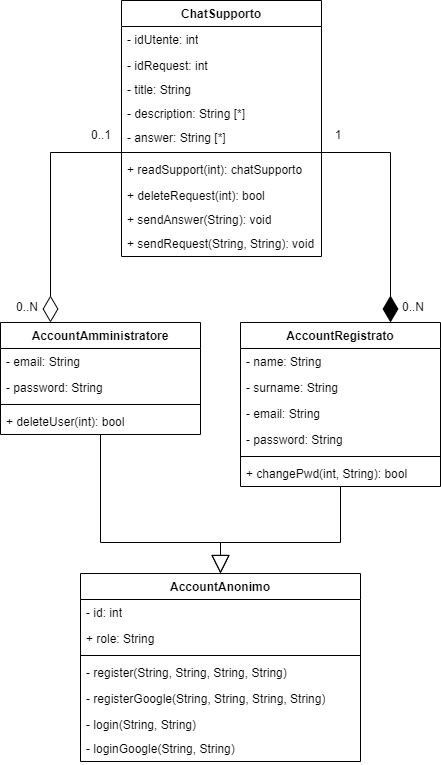

The diagram above was exported from draw.io. Its source (the exported page's mxGraphModel, read from the mxfile embedded in the PNG):
<mxGraphModel dx="7822" dy="3207" grid="1" gridSize="10" guides="1" tooltips="1" connect="1" arrows="1" fold="1" page="1" pageScale="1" pageWidth="3300" pageHeight="2339" math="0" shadow="0">
  <root>
    <mxCell id="0" />
    <mxCell id="1" parent="0" />
    <mxCell id="2" style="endArrow=block;endSize=16;endFill=0;html=1;rounded=0;entryX=0.5;entryY=0;entryDx=0;entryDy=0;exitX=0.5;exitY=1;exitDx=0;exitDy=0;" edge="1" source="3" target="16" parent="1">
      <mxGeometry relative="1" as="geometry">
        <Array as="points">
          <mxPoint x="-5100" y="-1618" />
          <mxPoint x="-4980" y="-1618" />
        </Array>
        <mxPoint x="-4840" y="-1658" as="sourcePoint" />
      </mxGeometry>
    </mxCell>
    <mxCell id="3" value="AccountAmministratore" style="swimlane;fontStyle=1;align=center;verticalAlign=top;childLayout=stackLayout;horizontal=1;startSize=26;horizontalStack=0;resizeParent=1;resizeParentMax=0;resizeLast=0;collapsible=1;marginBottom=0;whiteSpace=wrap;html=1;" vertex="1" parent="1">
      <mxGeometry x="-5200" y="-1838" width="200" height="112" as="geometry" />
    </mxCell>
    <mxCell id="4" value="- email: String" style="text;strokeColor=none;fillColor=none;align=left;verticalAlign=top;spacingLeft=4;spacingRight=4;overflow=hidden;rotatable=0;points=[[0,0.5],[1,0.5]];portConstraint=eastwest;whiteSpace=wrap;html=1;" vertex="1" parent="3">
      <mxGeometry y="26" width="200" height="26" as="geometry" />
    </mxCell>
    <mxCell id="5" value="- password: String" style="text;strokeColor=none;fillColor=none;align=left;verticalAlign=top;spacingLeft=4;spacingRight=4;overflow=hidden;rotatable=0;points=[[0,0.5],[1,0.5]];portConstraint=eastwest;whiteSpace=wrap;html=1;" vertex="1" parent="3">
      <mxGeometry y="52" width="200" height="26" as="geometry" />
    </mxCell>
    <mxCell id="6" value="" style="line;strokeWidth=1;fillColor=none;align=left;verticalAlign=middle;spacingTop=-1;spacingLeft=3;spacingRight=3;rotatable=0;labelPosition=right;points=[];portConstraint=eastwest;strokeColor=inherit;" vertex="1" parent="3">
      <mxGeometry y="78" width="200" height="8" as="geometry" />
    </mxCell>
    <mxCell id="7" value="+ deleteUser(int): bool" style="text;strokeColor=none;fillColor=none;align=left;verticalAlign=top;spacingLeft=4;spacingRight=4;overflow=hidden;rotatable=0;points=[[0,0.5],[1,0.5]];portConstraint=eastwest;whiteSpace=wrap;html=1;" vertex="1" parent="3">
      <mxGeometry y="86" width="200" height="26" as="geometry" />
    </mxCell>
    <mxCell id="8" style="endArrow=block;endSize=16;endFill=0;html=1;rounded=0;entryX=0.5;entryY=0;entryDx=0;entryDy=0;exitX=0.5;exitY=1;exitDx=0;exitDy=0;" edge="1" source="9" target="16" parent="1">
      <mxGeometry relative="1" as="geometry">
        <Array as="points">
          <mxPoint x="-4860" y="-1618" />
          <mxPoint x="-4980" y="-1618" />
        </Array>
        <mxPoint x="-5130" y="-1738" as="sourcePoint" />
      </mxGeometry>
    </mxCell>
    <mxCell id="9" value="AccountRegistrato" style="swimlane;fontStyle=1;align=center;verticalAlign=top;childLayout=stackLayout;horizontal=1;startSize=26;horizontalStack=0;resizeParent=1;resizeParentMax=0;resizeLast=0;collapsible=1;marginBottom=0;whiteSpace=wrap;html=1;" vertex="1" parent="1">
      <mxGeometry x="-4960" y="-1838" width="200" height="164" as="geometry" />
    </mxCell>
    <mxCell id="10" value="- name: String" style="text;strokeColor=none;fillColor=none;align=left;verticalAlign=top;spacingLeft=4;spacingRight=4;overflow=hidden;rotatable=0;points=[[0,0.5],[1,0.5]];portConstraint=eastwest;whiteSpace=wrap;html=1;" vertex="1" parent="9">
      <mxGeometry y="26" width="200" height="26" as="geometry" />
    </mxCell>
    <mxCell id="11" value="- surname: String" style="text;strokeColor=none;fillColor=none;align=left;verticalAlign=top;spacingLeft=4;spacingRight=4;overflow=hidden;rotatable=0;points=[[0,0.5],[1,0.5]];portConstraint=eastwest;whiteSpace=wrap;html=1;" vertex="1" parent="9">
      <mxGeometry y="52" width="200" height="26" as="geometry" />
    </mxCell>
    <mxCell id="12" value="- email: String" style="text;strokeColor=none;fillColor=none;align=left;verticalAlign=top;spacingLeft=4;spacingRight=4;overflow=hidden;rotatable=0;points=[[0,0.5],[1,0.5]];portConstraint=eastwest;whiteSpace=wrap;html=1;" vertex="1" parent="9">
      <mxGeometry y="78" width="200" height="26" as="geometry" />
    </mxCell>
    <mxCell id="13" value="- password: String" style="text;strokeColor=none;fillColor=none;align=left;verticalAlign=top;spacingLeft=4;spacingRight=4;overflow=hidden;rotatable=0;points=[[0,0.5],[1,0.5]];portConstraint=eastwest;whiteSpace=wrap;html=1;" vertex="1" parent="9">
      <mxGeometry y="104" width="200" height="26" as="geometry" />
    </mxCell>
    <mxCell id="14" value="" style="line;strokeWidth=1;fillColor=none;align=left;verticalAlign=middle;spacingTop=-1;spacingLeft=3;spacingRight=3;rotatable=0;labelPosition=right;points=[];portConstraint=eastwest;strokeColor=inherit;" vertex="1" parent="9">
      <mxGeometry y="130" width="200" height="8" as="geometry" />
    </mxCell>
    <mxCell id="15" value="+ changePwd(int, String): bool" style="text;strokeColor=none;fillColor=none;align=left;verticalAlign=top;spacingLeft=4;spacingRight=4;overflow=hidden;rotatable=0;points=[[0,0.5],[1,0.5]];portConstraint=eastwest;whiteSpace=wrap;html=1;" vertex="1" parent="9">
      <mxGeometry y="138" width="200" height="26" as="geometry" />
    </mxCell>
    <mxCell id="16" value="AccountAnonimo" style="swimlane;fontStyle=1;align=center;verticalAlign=top;childLayout=stackLayout;horizontal=1;startSize=26;horizontalStack=0;resizeParent=1;resizeParentMax=0;resizeLast=0;collapsible=1;marginBottom=0;whiteSpace=wrap;html=1;" vertex="1" parent="1">
      <mxGeometry x="-5120" y="-1587" width="280" height="188" as="geometry">
        <mxRectangle x="-120" y="-40" width="140" height="30" as="alternateBounds" />
      </mxGeometry>
    </mxCell>
    <mxCell id="17" value="- id: int" style="text;strokeColor=none;fillColor=none;align=left;verticalAlign=top;spacingLeft=4;spacingRight=4;overflow=hidden;rotatable=0;points=[[0,0.5],[1,0.5]];portConstraint=eastwest;whiteSpace=wrap;html=1;" vertex="1" parent="16">
      <mxGeometry y="26" width="280" height="26" as="geometry" />
    </mxCell>
    <mxCell id="18" value="+ role: String" style="text;strokeColor=none;fillColor=none;align=left;verticalAlign=top;spacingLeft=4;spacingRight=4;overflow=hidden;rotatable=0;points=[[0,0.5],[1,0.5]];portConstraint=eastwest;whiteSpace=wrap;html=1;" vertex="1" parent="16">
      <mxGeometry y="52" width="280" height="26" as="geometry" />
    </mxCell>
    <mxCell id="19" value="" style="line;strokeWidth=1;fillColor=none;align=left;verticalAlign=middle;spacingTop=-1;spacingLeft=3;spacingRight=3;rotatable=0;labelPosition=right;points=[];portConstraint=eastwest;strokeColor=inherit;" vertex="1" parent="16">
      <mxGeometry y="78" width="280" height="8" as="geometry" />
    </mxCell>
    <mxCell id="20" value="- register(String, String, String, String)" style="text;strokeColor=none;fillColor=none;align=left;verticalAlign=top;spacingLeft=4;spacingRight=4;overflow=hidden;rotatable=0;points=[[0,0.5],[1,0.5]];portConstraint=eastwest;whiteSpace=wrap;html=1;" vertex="1" parent="16">
      <mxGeometry y="86" width="280" height="26" as="geometry" />
    </mxCell>
    <mxCell id="21" value="- registerGoogle(String, String, String, String)" style="text;strokeColor=none;fillColor=none;align=left;verticalAlign=top;spacingLeft=4;spacingRight=4;overflow=hidden;rotatable=0;points=[[0,0.5],[1,0.5]];portConstraint=eastwest;whiteSpace=wrap;html=1;" vertex="1" parent="16">
      <mxGeometry y="112" width="280" height="26" as="geometry" />
    </mxCell>
    <mxCell id="22" value="- login(String, String)&amp;nbsp;" style="text;strokeColor=none;fillColor=none;align=left;verticalAlign=top;spacingLeft=4;spacingRight=4;overflow=hidden;rotatable=0;points=[[0,0.5],[1,0.5]];portConstraint=eastwest;whiteSpace=wrap;html=1;" vertex="1" parent="16">
      <mxGeometry y="138" width="280" height="24" as="geometry" />
    </mxCell>
    <mxCell id="23" value="- loginGoogle(String, String)" style="text;strokeColor=none;fillColor=none;align=left;verticalAlign=top;spacingLeft=4;spacingRight=4;overflow=hidden;rotatable=0;points=[[0,0.5],[1,0.5]];portConstraint=eastwest;whiteSpace=wrap;html=1;" vertex="1" parent="16">
      <mxGeometry y="162" width="280" height="26" as="geometry" />
    </mxCell>
    <mxCell id="24" value="ChatSupporto" style="swimlane;fontStyle=1;align=center;verticalAlign=top;childLayout=stackLayout;horizontal=1;startSize=26;horizontalStack=0;resizeParent=1;resizeParentMax=0;resizeLast=0;collapsible=1;marginBottom=0;whiteSpace=wrap;html=1;" vertex="1" parent="1">
      <mxGeometry x="-5079" y="-2160" width="200" height="256" as="geometry" />
    </mxCell>
    <mxCell id="25" value="- idUtente: int" style="text;strokeColor=none;fillColor=none;align=left;verticalAlign=top;spacingLeft=4;spacingRight=4;overflow=hidden;rotatable=0;points=[[0,0.5],[1,0.5]];portConstraint=eastwest;whiteSpace=wrap;html=1;" vertex="1" parent="24">
      <mxGeometry y="26" width="200" height="26" as="geometry" />
    </mxCell>
    <mxCell id="26" value="- idRequest: int" style="text;strokeColor=none;fillColor=none;align=left;verticalAlign=top;spacingLeft=4;spacingRight=4;overflow=hidden;rotatable=0;points=[[0,0.5],[1,0.5]];portConstraint=eastwest;whiteSpace=wrap;html=1;" vertex="1" parent="24">
      <mxGeometry y="52" width="200" height="24" as="geometry" />
    </mxCell>
    <mxCell id="27" value="- title: String" style="text;strokeColor=none;fillColor=none;align=left;verticalAlign=top;spacingLeft=4;spacingRight=4;overflow=hidden;rotatable=0;points=[[0,0.5],[1,0.5]];portConstraint=eastwest;whiteSpace=wrap;html=1;" vertex="1" parent="24">
      <mxGeometry y="76" width="200" height="24" as="geometry" />
    </mxCell>
    <mxCell id="28" value="- description: String [*]" style="text;strokeColor=none;fillColor=none;align=left;verticalAlign=top;spacingLeft=4;spacingRight=4;overflow=hidden;rotatable=0;points=[[0,0.5],[1,0.5]];portConstraint=eastwest;whiteSpace=wrap;html=1;" vertex="1" parent="24">
      <mxGeometry y="100" width="200" height="24" as="geometry" />
    </mxCell>
    <mxCell id="29" value="- answer: String [*]" style="text;strokeColor=none;fillColor=none;align=left;verticalAlign=top;spacingLeft=4;spacingRight=4;overflow=hidden;rotatable=0;points=[[0,0.5],[1,0.5]];portConstraint=eastwest;whiteSpace=wrap;html=1;" vertex="1" parent="24">
      <mxGeometry y="124" width="200" height="24" as="geometry" />
    </mxCell>
    <mxCell id="30" value="" style="line;strokeWidth=1;fillColor=none;align=left;verticalAlign=middle;spacingTop=-1;spacingLeft=3;spacingRight=3;rotatable=0;labelPosition=right;points=[];portConstraint=eastwest;strokeColor=inherit;" vertex="1" parent="24">
      <mxGeometry y="148" width="200" height="8" as="geometry" />
    </mxCell>
    <mxCell id="31" value="+ readSupport(int): chatSupporto" style="text;strokeColor=none;fillColor=none;align=left;verticalAlign=top;spacingLeft=4;spacingRight=4;overflow=hidden;rotatable=0;points=[[0,0.5],[1,0.5]];portConstraint=eastwest;whiteSpace=wrap;html=1;" vertex="1" parent="24">
      <mxGeometry y="156" width="200" height="26" as="geometry" />
    </mxCell>
    <mxCell id="32" value="+ deleteRequest(int): bool" style="text;strokeColor=none;fillColor=none;align=left;verticalAlign=top;spacingLeft=4;spacingRight=4;overflow=hidden;rotatable=0;points=[[0,0.5],[1,0.5]];portConstraint=eastwest;whiteSpace=wrap;html=1;" vertex="1" parent="24">
      <mxGeometry y="182" width="200" height="24" as="geometry" />
    </mxCell>
    <mxCell id="33" value="+ sendAnswer(String): void" style="text;strokeColor=none;fillColor=none;align=left;verticalAlign=top;spacingLeft=4;spacingRight=4;overflow=hidden;rotatable=0;points=[[0,0.5],[1,0.5]];portConstraint=eastwest;whiteSpace=wrap;html=1;" vertex="1" parent="24">
      <mxGeometry y="206" width="200" height="24" as="geometry" />
    </mxCell>
    <mxCell id="34" value="+ sendRequest(String, String): void" style="text;strokeColor=none;fillColor=none;align=left;verticalAlign=top;spacingLeft=4;spacingRight=4;overflow=hidden;rotatable=0;points=[[0,0.5],[1,0.5]];portConstraint=eastwest;whiteSpace=wrap;html=1;" vertex="1" parent="24">
      <mxGeometry y="230" width="200" height="26" as="geometry" />
    </mxCell>
    <mxCell id="35" style="edgeStyle=orthogonalEdgeStyle;rounded=0;orthogonalLoop=1;jettySize=auto;html=1;exitX=1;exitY=0.5;exitDx=0;exitDy=0;" edge="1" parent="24">
      <mxGeometry relative="1" as="geometry">
        <mxPoint x="200" y="144" as="sourcePoint" />
        <mxPoint x="200" y="144" as="targetPoint" />
      </mxGeometry>
    </mxCell>
    <mxCell id="36" value="" style="endArrow=diamondThin;endFill=1;endSize=24;html=1;rounded=0;entryX=0.75;entryY=0;entryDx=0;entryDy=0;" edge="1" target="9" parent="1">
      <mxGeometry width="160" relative="1" as="geometry">
        <mxPoint x="-4880" y="-2008" as="sourcePoint" />
        <mxPoint x="-5160" y="-2278" as="targetPoint" />
        <Array as="points">
          <mxPoint x="-4810" y="-2008" />
        </Array>
      </mxGeometry>
    </mxCell>
    <mxCell id="37" value="" style="endArrow=diamondThin;endFill=0;endSize=24;html=1;rounded=0;entryX=0.25;entryY=0;entryDx=0;entryDy=0;exitX=0.008;exitY=0.5;exitDx=0;exitDy=0;exitPerimeter=0;" edge="1" source="30" target="3" parent="1">
      <mxGeometry width="160" relative="1" as="geometry">
        <mxPoint x="-5080" y="-2008" as="sourcePoint" />
        <mxPoint x="-4800" y="-2348" as="targetPoint" />
        <Array as="points">
          <mxPoint x="-5150" y="-2008" />
        </Array>
      </mxGeometry>
    </mxCell>
    <mxCell id="38" value="0..N" style="text;html=1;strokeColor=none;fillColor=none;align=center;verticalAlign=middle;whiteSpace=wrap;rounded=0;" vertex="1" parent="1">
      <mxGeometry x="-5190" y="-1868" width="34" height="30" as="geometry" />
    </mxCell>
    <mxCell id="39" value="0..1" style="text;html=1;strokeColor=none;fillColor=none;align=center;verticalAlign=middle;whiteSpace=wrap;rounded=0;" vertex="1" parent="1">
      <mxGeometry x="-5116" y="-2040" width="34" height="30" as="geometry" />
    </mxCell>
    <mxCell id="40" value="1" style="text;html=1;strokeColor=none;fillColor=none;align=center;verticalAlign=middle;whiteSpace=wrap;rounded=0;" vertex="1" parent="1">
      <mxGeometry x="-4879" y="-2040" width="34" height="30" as="geometry" />
    </mxCell>
    <mxCell id="41" value="0..N" style="text;html=1;strokeColor=none;fillColor=none;align=center;verticalAlign=middle;whiteSpace=wrap;rounded=0;" vertex="1" parent="1">
      <mxGeometry x="-4804" y="-1868" width="34" height="30" as="geometry" />
    </mxCell>
  </root>
</mxGraphModel>